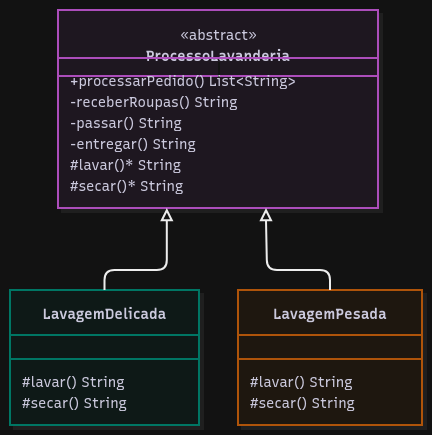

The diagram above was exported from draw.io. Its source (the exported page's mxGraphModel, read from the mxfile embedded in the PNG):
<mxGraphModel dx="818" dy="480" grid="1" gridSize="10" guides="1" tooltips="1" connect="1" arrows="1" fold="1" page="1" pageScale="1" pageWidth="850" pageHeight="1100" math="0" shadow="0">
  <root>
    <mxCell id="0" />
    <mxCell id="1" parent="0" />
    <UserObject label="" mermaidData="{&#10;  &quot;data&quot;: &quot;classDiagram\n    class ProcessoLavanderia {\n        &lt;&lt;abstract&gt;&gt;\n        +processarPedido() List~String~\n        -receberRoupas() String\n        -passar() String\n        -entregar() String\n        #lavar()* String\n        #secar()* String\n    }\n\n    class LavagemDelicada {\n        #lavar() String\n        #secar() String\n    }\n\n    class LavagemPesada {\n        #lavar() String\n        #secar() String\n    }\n\n    ProcessoLavanderia &lt;|-- LavagemDelicada\n    ProcessoLavanderia &lt;|-- LavagemPesada&quot;,&#10;  &quot;config&quot;: null,&#10;  &quot;version&quot;: &quot;12&quot;&#10;}" id="Hh0KLWHP1IeJxiEcYVLb-1">
      <mxCell connectable="0" parent="1" style="group;transparentBounds=1;editIcon=1;lockedGroup=0;groupPadding=10;" vertex="1">
        <mxGeometry as="geometry" />
      </mxCell>
    </UserObject>
    <UserObject label="&lt;b&gt;ProcessoLavanderia&lt;/b&gt;" mermaidId="n:ProcessoLavanderia" mermaidBaseStyle="swimlane;html=1;fontStyle=1;fontSize=16;align=center;verticalAlign=middle;horizontal=1;childLayout=stackLayout;startSize=66;horizontalStack=0;resizeParent=1;resizeParentMax=0;resizeLast=0;collapsible=0;marginTop=12;marginBottom=12;stackSpacing=0;swimlaneFillColor=#FDF4FF;whiteSpace=wrap;spacingTop=24;fillColor=#FDF4FF;strokeColor=#E879F9;fontColor=#28253D;fontFamily=Recursive;strokeWidth=2;shadow=1;shadowColor=#000000;shadowOffsetX=4;shadowOffsetY=4;shadowBlur=0;shadowOpacity=6;" mermaidBaseValue="&lt;b&gt;ProcessoLavanderia&lt;/b&gt;" id="Hh0KLWHP1IeJxiEcYVLb-2">
      <mxCell parent="Hh0KLWHP1IeJxiEcYVLb-1" style="swimlane;html=1;fontStyle=1;fontSize=14;align=center;verticalAlign=middle;horizontal=1;childLayout=stackLayout;startSize=66;horizontalStack=0;resizeParent=1;resizeParentMax=0;resizeLast=0;collapsible=0;marginTop=12;marginBottom=12;stackSpacing=0;swimlaneFillColor=#FDF4FF;whiteSpace=wrap;spacingTop=24;fillColor=#FDF4FF;strokeColor=#E879F9;fontColor=#28253D;fontFamily=Recursive;strokeWidth=2;shadow=1;shadowColor=#000000;shadowOffsetX=4;shadowOffsetY=4;shadowBlur=0;shadowOpacity=6;fontSource=https%3A%2F%2Ffonts.googleapis.com%2Fcss%3Ffamily%3DRecursive;" vertex="1">
        <mxGeometry height="198" width="320" x="78" y="30" as="geometry" />
      </mxCell>
    </UserObject>
    <mxCell id="Hh0KLWHP1IeJxiEcYVLb-3" parent="Hh0KLWHP1IeJxiEcYVLb-2" style="text;html=1;strokeColor=none;fillColor=none;align=center;verticalAlign=middle;fontSize=14;movable=0;resizable=0;rotatable=0;points=[];fontFamily=Recursive;fontColor=#28253D;fontSource=https%3A%2F%2Ffonts.googleapis.com%2Fcss%3Ffamily%3DRecursive;" value="«abstract»" vertex="1">
      <mxGeometry height="24" width="320" y="12" as="geometry" />
    </mxCell>
    <mxCell id="Hh0KLWHP1IeJxiEcYVLb-4" parent="Hh0KLWHP1IeJxiEcYVLb-2" style="line;strokeWidth=2;fillColor=none;spacingLeft=3;spacingRight=3;rotatable=0;points=[];strokeColor=inherit;" value="&#10;" vertex="1">
      <mxGeometry height="24" width="320" y="36" as="geometry" />
    </mxCell>
    <mxCell id="Hh0KLWHP1IeJxiEcYVLb-5" parent="Hh0KLWHP1IeJxiEcYVLb-2" style="text;fontSize=14;strokeColor=none;fillColor=none;align=left;verticalAlign=middle;spacingLeft=10;spacingRight=12;spacingBottom=2;overflow=hidden;rotatable=0;points=[[0,0.5],[1,0.5]];portConstraint=eastwest;fontFamily=Recursive;fontColor=#28253D;fontSource=https%3A%2F%2Ffonts.googleapis.com%2Fcss%3Ffamily%3DRecursive;" value="+processarPedido() List&lt;String&gt;" vertex="1">
      <mxGeometry height="21" width="320" y="60" as="geometry" />
    </mxCell>
    <mxCell id="Hh0KLWHP1IeJxiEcYVLb-6" parent="Hh0KLWHP1IeJxiEcYVLb-2" style="text;fontSize=14;strokeColor=none;fillColor=none;align=left;verticalAlign=middle;spacingLeft=10;spacingRight=12;spacingBottom=2;overflow=hidden;rotatable=0;points=[[0,0.5],[1,0.5]];portConstraint=eastwest;fontFamily=Recursive;fontColor=#28253D;fontSource=https%3A%2F%2Ffonts.googleapis.com%2Fcss%3Ffamily%3DRecursive;" value="-receberRoupas() String" vertex="1">
      <mxGeometry height="21" width="320" y="81" as="geometry" />
    </mxCell>
    <mxCell id="Hh0KLWHP1IeJxiEcYVLb-7" parent="Hh0KLWHP1IeJxiEcYVLb-2" style="text;fontSize=14;strokeColor=none;fillColor=none;align=left;verticalAlign=middle;spacingLeft=10;spacingRight=12;spacingBottom=2;overflow=hidden;rotatable=0;points=[[0,0.5],[1,0.5]];portConstraint=eastwest;fontFamily=Recursive;fontColor=#28253D;fontSource=https%3A%2F%2Ffonts.googleapis.com%2Fcss%3Ffamily%3DRecursive;" value="-passar() String" vertex="1">
      <mxGeometry height="21" width="320" y="102" as="geometry" />
    </mxCell>
    <mxCell id="Hh0KLWHP1IeJxiEcYVLb-8" parent="Hh0KLWHP1IeJxiEcYVLb-2" style="text;fontSize=14;strokeColor=none;fillColor=none;align=left;verticalAlign=middle;spacingLeft=10;spacingRight=12;spacingBottom=2;overflow=hidden;rotatable=0;points=[[0,0.5],[1,0.5]];portConstraint=eastwest;fontFamily=Recursive;fontColor=#28253D;fontSource=https%3A%2F%2Ffonts.googleapis.com%2Fcss%3Ffamily%3DRecursive;" value="-entregar() String" vertex="1">
      <mxGeometry height="21" width="320" y="123" as="geometry" />
    </mxCell>
    <mxCell id="Hh0KLWHP1IeJxiEcYVLb-9" parent="Hh0KLWHP1IeJxiEcYVLb-2" style="text;fontSize=14;strokeColor=none;fillColor=none;align=left;verticalAlign=middle;spacingLeft=10;spacingRight=12;spacingBottom=2;overflow=hidden;rotatable=0;points=[[0,0.5],[1,0.5]];portConstraint=eastwest;fontFamily=Recursive;fontColor=#28253D;fontSource=https%3A%2F%2Ffonts.googleapis.com%2Fcss%3Ffamily%3DRecursive;" value="#lavar()* String" vertex="1">
      <mxGeometry height="21" width="320" y="144" as="geometry" />
    </mxCell>
    <mxCell id="Hh0KLWHP1IeJxiEcYVLb-10" parent="Hh0KLWHP1IeJxiEcYVLb-2" style="text;fontSize=14;strokeColor=none;fillColor=none;align=left;verticalAlign=middle;spacingLeft=10;spacingRight=12;spacingBottom=2;overflow=hidden;rotatable=0;points=[[0,0.5],[1,0.5]];portConstraint=eastwest;fontFamily=Recursive;fontColor=#28253D;fontSource=https%3A%2F%2Ffonts.googleapis.com%2Fcss%3Ffamily%3DRecursive;" value="#secar()* String" vertex="1">
      <mxGeometry height="21" width="320" y="165" as="geometry" />
    </mxCell>
    <UserObject label="&lt;b&gt;LavagemDelicada&lt;/b&gt;" mermaidId="n:LavagemDelicada" mermaidBaseStyle="swimlane;html=1;fontStyle=1;fontSize=16;align=center;verticalAlign=middle;horizontal=1;childLayout=stackLayout;startSize=45;horizontalStack=0;resizeParent=1;resizeParentMax=0;resizeLast=0;collapsible=0;marginTop=12;marginBottom=12;stackSpacing=0;swimlaneFillColor=#F0FDFA;whiteSpace=wrap;fillColor=#F0FDFA;strokeColor=#2DD4BF;fontColor=#28253D;fontFamily=Recursive;strokeWidth=2;shadow=1;shadowColor=#000000;shadowOffsetX=4;shadowOffsetY=4;shadowBlur=0;shadowOpacity=6;" mermaidBaseValue="&lt;b&gt;LavagemDelicada&lt;/b&gt;" id="Hh0KLWHP1IeJxiEcYVLb-11">
      <mxCell parent="Hh0KLWHP1IeJxiEcYVLb-1" style="swimlane;html=1;fontStyle=1;fontSize=14;align=center;verticalAlign=middle;horizontal=1;childLayout=stackLayout;startSize=45;horizontalStack=0;resizeParent=1;resizeParentMax=0;resizeLast=0;collapsible=0;marginTop=12;marginBottom=12;stackSpacing=0;swimlaneFillColor=#F0FDFA;whiteSpace=wrap;fillColor=#F0FDFA;strokeColor=#2DD4BF;fontColor=#28253D;fontFamily=Recursive;strokeWidth=2;shadow=1;shadowColor=#000000;shadowOffsetX=4;shadowOffsetY=4;shadowBlur=0;shadowOpacity=6;fontSource=https%3A%2F%2Ffonts.googleapis.com%2Fcss%3Ffamily%3DRecursive;" vertex="1">
        <mxGeometry height="135" width="189" x="30" y="310" as="geometry" />
      </mxCell>
    </UserObject>
    <mxCell id="Hh0KLWHP1IeJxiEcYVLb-12" parent="Hh0KLWHP1IeJxiEcYVLb-11" style="line;strokeWidth=2;fillColor=none;spacingLeft=3;spacingRight=3;rotatable=0;points=[];strokeColor=inherit;" vertex="1">
      <mxGeometry height="24" width="189" y="57" as="geometry" />
    </mxCell>
    <mxCell id="Hh0KLWHP1IeJxiEcYVLb-13" parent="Hh0KLWHP1IeJxiEcYVLb-11" style="text;fontSize=14;strokeColor=none;fillColor=none;align=left;verticalAlign=middle;spacingLeft=10;spacingRight=12;spacingBottom=2;overflow=hidden;rotatable=0;points=[[0,0.5],[1,0.5]];portConstraint=eastwest;fontFamily=Recursive;fontColor=#28253D;fontSource=https%3A%2F%2Ffonts.googleapis.com%2Fcss%3Ffamily%3DRecursive;" value="#lavar() String" vertex="1">
      <mxGeometry height="21" width="189" y="81" as="geometry" />
    </mxCell>
    <mxCell id="Hh0KLWHP1IeJxiEcYVLb-14" parent="Hh0KLWHP1IeJxiEcYVLb-11" style="text;fontSize=14;strokeColor=none;fillColor=none;align=left;verticalAlign=middle;spacingLeft=10;spacingRight=12;spacingBottom=2;overflow=hidden;rotatable=0;points=[[0,0.5],[1,0.5]];portConstraint=eastwest;fontFamily=Recursive;fontColor=#28253D;fontSource=https%3A%2F%2Ffonts.googleapis.com%2Fcss%3Ffamily%3DRecursive;" value="#secar() String" vertex="1">
      <mxGeometry height="21" width="189" y="102" as="geometry" />
    </mxCell>
    <UserObject label="&lt;b&gt;LavagemPesada&lt;/b&gt;" mermaidId="n:LavagemPesada" mermaidBaseStyle="swimlane;html=1;fontStyle=1;fontSize=16;align=center;verticalAlign=middle;horizontal=1;childLayout=stackLayout;startSize=45;horizontalStack=0;resizeParent=1;resizeParentMax=0;resizeLast=0;collapsible=0;marginTop=12;marginBottom=12;stackSpacing=0;swimlaneFillColor=#FFF7ED;whiteSpace=wrap;fillColor=#FFF7ED;strokeColor=#FB923C;fontColor=#28253D;fontFamily=Recursive;strokeWidth=2;shadow=1;shadowColor=#000000;shadowOffsetX=4;shadowOffsetY=4;shadowBlur=0;shadowOpacity=6;" mermaidBaseValue="&lt;b&gt;LavagemPesada&lt;/b&gt;" id="Hh0KLWHP1IeJxiEcYVLb-15">
      <mxCell parent="Hh0KLWHP1IeJxiEcYVLb-1" style="swimlane;html=1;fontStyle=1;fontSize=14;align=center;verticalAlign=middle;horizontal=1;childLayout=stackLayout;startSize=45;horizontalStack=0;resizeParent=1;resizeParentMax=0;resizeLast=0;collapsible=0;marginTop=12;marginBottom=12;stackSpacing=0;swimlaneFillColor=#FFF7ED;whiteSpace=wrap;fillColor=#FFF7ED;strokeColor=#FB923C;fontColor=#28253D;fontFamily=Recursive;strokeWidth=2;shadow=1;shadowColor=#000000;shadowOffsetX=4;shadowOffsetY=4;shadowBlur=0;shadowOpacity=6;fontSource=https%3A%2F%2Ffonts.googleapis.com%2Fcss%3Ffamily%3DRecursive;" vertex="1">
        <mxGeometry height="135" width="184" x="258" y="310" as="geometry" />
      </mxCell>
    </UserObject>
    <mxCell id="Hh0KLWHP1IeJxiEcYVLb-16" parent="Hh0KLWHP1IeJxiEcYVLb-15" style="line;strokeWidth=2;fillColor=none;spacingLeft=3;spacingRight=3;rotatable=0;points=[];strokeColor=inherit;" vertex="1">
      <mxGeometry height="24" width="184" y="57" as="geometry" />
    </mxCell>
    <mxCell id="Hh0KLWHP1IeJxiEcYVLb-17" parent="Hh0KLWHP1IeJxiEcYVLb-15" style="text;fontSize=14;strokeColor=none;fillColor=none;align=left;verticalAlign=middle;spacingLeft=10;spacingRight=12;spacingBottom=2;overflow=hidden;rotatable=0;points=[[0,0.5],[1,0.5]];portConstraint=eastwest;fontFamily=Recursive;fontColor=#28253D;fontSource=https%3A%2F%2Ffonts.googleapis.com%2Fcss%3Ffamily%3DRecursive;" value="#lavar() String" vertex="1">
      <mxGeometry height="21" width="184" y="81" as="geometry" />
    </mxCell>
    <mxCell id="Hh0KLWHP1IeJxiEcYVLb-18" parent="Hh0KLWHP1IeJxiEcYVLb-15" style="text;fontSize=14;strokeColor=none;fillColor=none;align=left;verticalAlign=middle;spacingLeft=10;spacingRight=12;spacingBottom=2;overflow=hidden;rotatable=0;points=[[0,0.5],[1,0.5]];portConstraint=eastwest;fontFamily=Recursive;fontColor=#28253D;fontSource=https%3A%2F%2Ffonts.googleapis.com%2Fcss%3Ffamily%3DRecursive;" value="#secar() String" vertex="1">
      <mxGeometry height="21" width="184" y="102" as="geometry" />
    </mxCell>
    <UserObject label="" mermaidId="e:ProcessoLavanderia-&gt;LavagemDelicada#0" mermaidBaseStyle="edgeStyle=orthogonalEdgeStyle;rounded=1;curved=0;startArrow=block;startSize=8;startFill=0;endArrow=none;jumpStyle=arc;jumpSize=12;strokeColor=#000000;exitX=0.34;exitY=1;entryX=0.5;entryY=0;strokeWidth=2;sourcePerimeterSpacing=9.25;" mermaidBaseValue="" id="Hh0KLWHP1IeJxiEcYVLb-19">
      <mxCell edge="1" parent="Hh0KLWHP1IeJxiEcYVLb-1" source="Hh0KLWHP1IeJxiEcYVLb-2" style="edgeStyle=orthogonalEdgeStyle;rounded=1;curved=0;startArrow=block;startSize=8;startFill=0;endArrow=none;jumpStyle=arc;jumpSize=12;strokeColor=#000000;exitX=0.34;exitY=1;entryX=0.5;entryY=0;strokeWidth=2;sourcePerimeterSpacing=9.25;" target="Hh0KLWHP1IeJxiEcYVLb-11">
        <mxGeometry relative="1" as="geometry">
          <Array as="points">
            <mxPoint x="187" y="290" />
            <mxPoint x="124" y="290" />
          </Array>
        </mxGeometry>
      </mxCell>
    </UserObject>
    <UserObject label="" mermaidId="e:ProcessoLavanderia-&gt;LavagemPesada#0" mermaidBaseStyle="edgeStyle=orthogonalEdgeStyle;rounded=1;curved=0;startArrow=block;startSize=8;startFill=0;endArrow=none;jumpStyle=arc;jumpSize=12;strokeColor=#000000;exitX=0.65;exitY=1;entryX=0.5;entryY=0;strokeWidth=2;sourcePerimeterSpacing=9.25;" mermaidBaseValue="" id="Hh0KLWHP1IeJxiEcYVLb-20">
      <mxCell edge="1" parent="Hh0KLWHP1IeJxiEcYVLb-1" source="Hh0KLWHP1IeJxiEcYVLb-2" style="edgeStyle=orthogonalEdgeStyle;rounded=1;curved=0;startArrow=block;startSize=8;startFill=0;endArrow=none;jumpStyle=arc;jumpSize=12;strokeColor=#000000;exitX=0.65;exitY=1;entryX=0.5;entryY=0;strokeWidth=2;sourcePerimeterSpacing=9.25;" target="Hh0KLWHP1IeJxiEcYVLb-15">
        <mxGeometry relative="1" as="geometry">
          <Array as="points">
            <mxPoint x="287" y="290" />
            <mxPoint x="351" y="290" />
          </Array>
        </mxGeometry>
      </mxCell>
    </UserObject>
  </root>
</mxGraphModel>